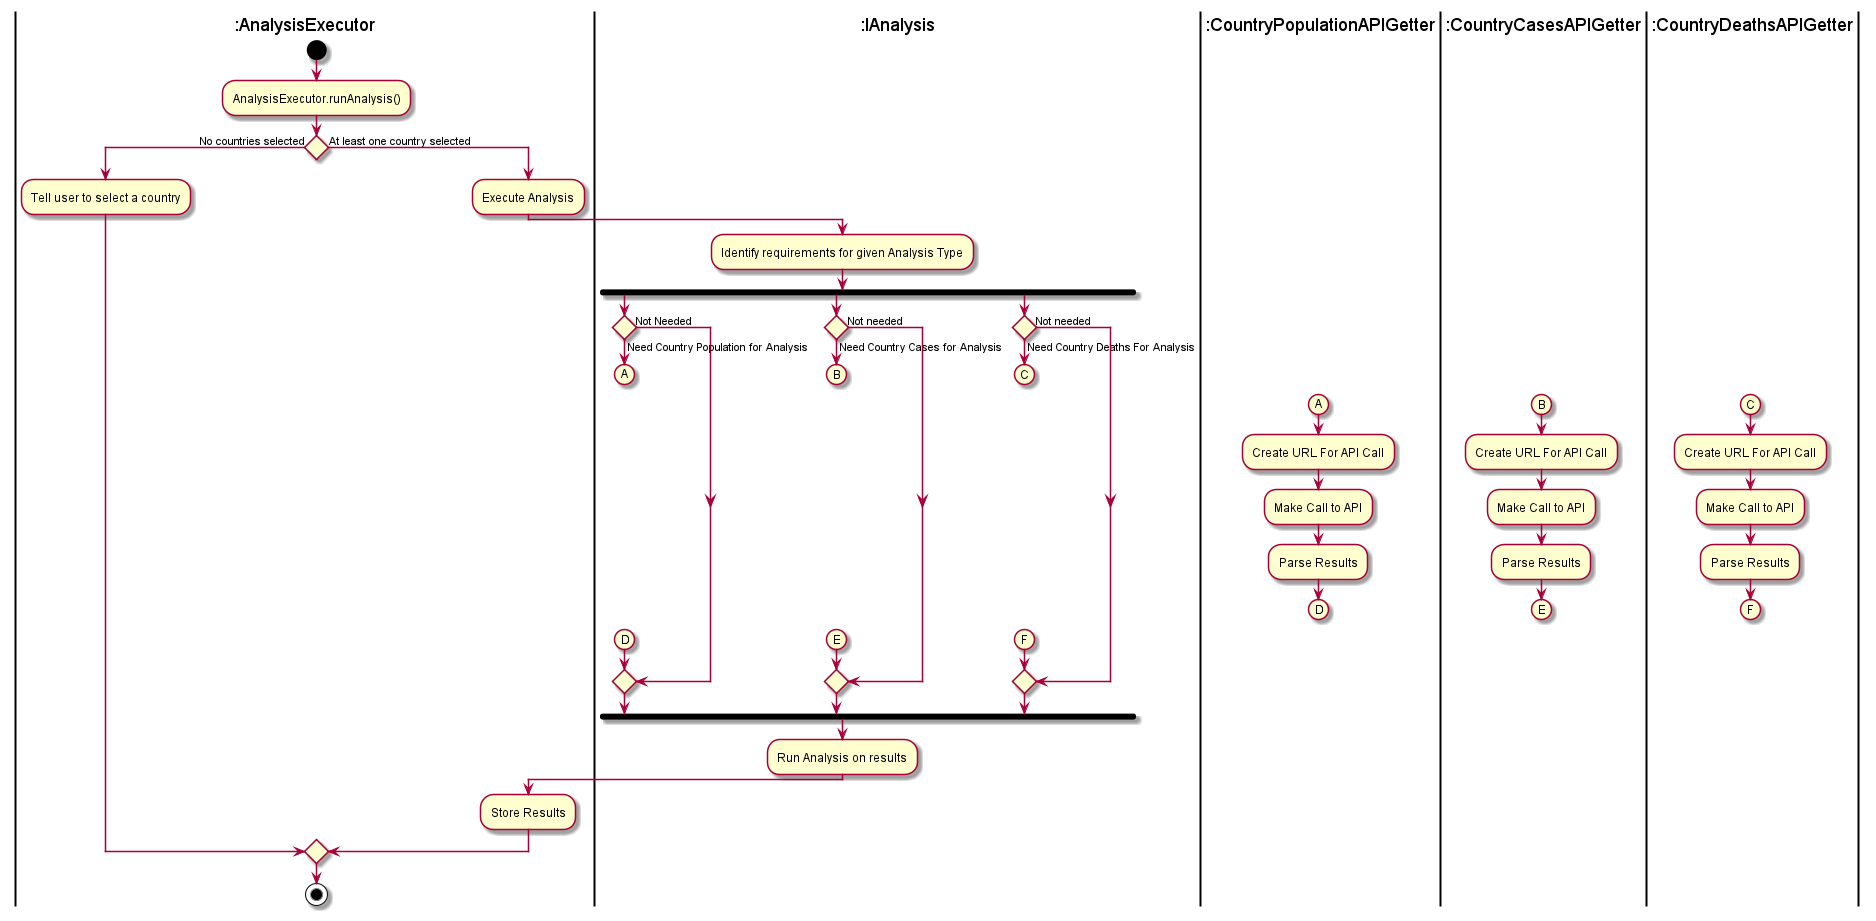

The diagram above was rendered by PlantUML. Its source (embedded in the PNG):
@startuml
!pragma useVerticalIf
|:AnalysisExecutor|
start
:AnalysisExecutor.runAnalysis();
if () then (No countries selected)
    |:AnalysisExecutor|
    :Tell user to select a country;
else (At least one country selected)
    :Execute Analysis;

    |:IAnalysis|
    :Identify requirements for given Analysis Type;
    fork
        if () then (Need Country Population for Analysis)
            (A)
            detach
            |:CountryPopulationAPIGetter|
            (A)
            :Create URL For API Call;
            :Make Call to API;
            :Parse Results;
            (D)
            detach
            |:IAnalysis|
            (D)
        else (Not Needed)
            |:IAnalysis|
        endif

    fork again
        |:IAnalysis|
        if () then (Need Country Cases for Analysis)
            (B)
            detach
            |:CountryCasesAPIGetter|
            (B)
            :Create URL For API Call;
            :Make Call to API;
            :Parse Results;
            (E)
            detach
            |:IAnalysis|
            (E)
        else (Not needed)
            |:IAnalysis|
        endif
    fork again
        if () then (Need Country Deaths For Analysis)
            (C)
            detach
            |:CountryDeathsAPIGetter|
            (C)
            :Create URL For API Call;
            :Make Call to API;
            :Parse Results;
            (F)
            detach
            |:IAnalysis|
            (F)
        else (Not needed)
            |:IAnalysis|
        endif
    endfork
    :Run Analysis on results;
    |:AnalysisExecutor|
    :Store Results;
endif
stop

@enduml